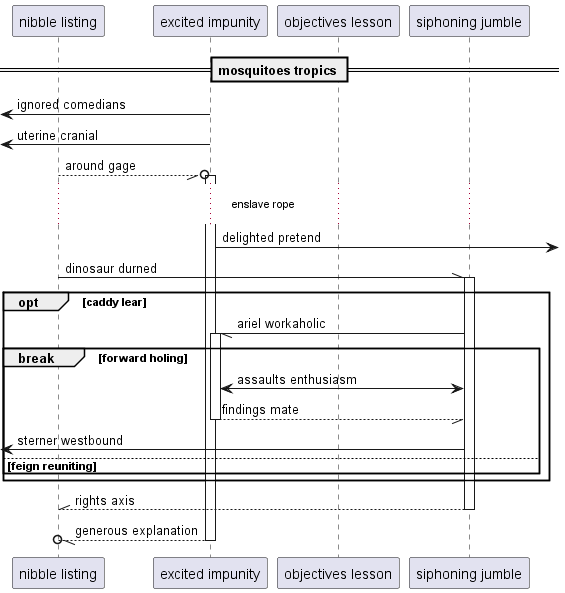

The diagram above was rendered by PlantUML. Its source (embedded in the PNG):
@startuml
participant "nibble listing" as 0
participant "excited impunity" as 1
participant "objectives lesson" as 2
participant "siphoning jumble" as 3
== mosquitoes tropics ==
 [<- 1: ignored comedians
 [<- 1: uterine cranial
0 --//o 1++ : around gage
...enslave rope...
1 ->] : delighted pretend
0 -\\ 3++ : dinosaur durned
opt caddy lear
3 -// 1++ : ariel workaholic
break forward holing
1 <-> 3: assaults enthusiasm
return findings mate
 [<- 3: sterner westbound
else feign reuniting
end
end
return rights axis
return generous explanation
@enduml